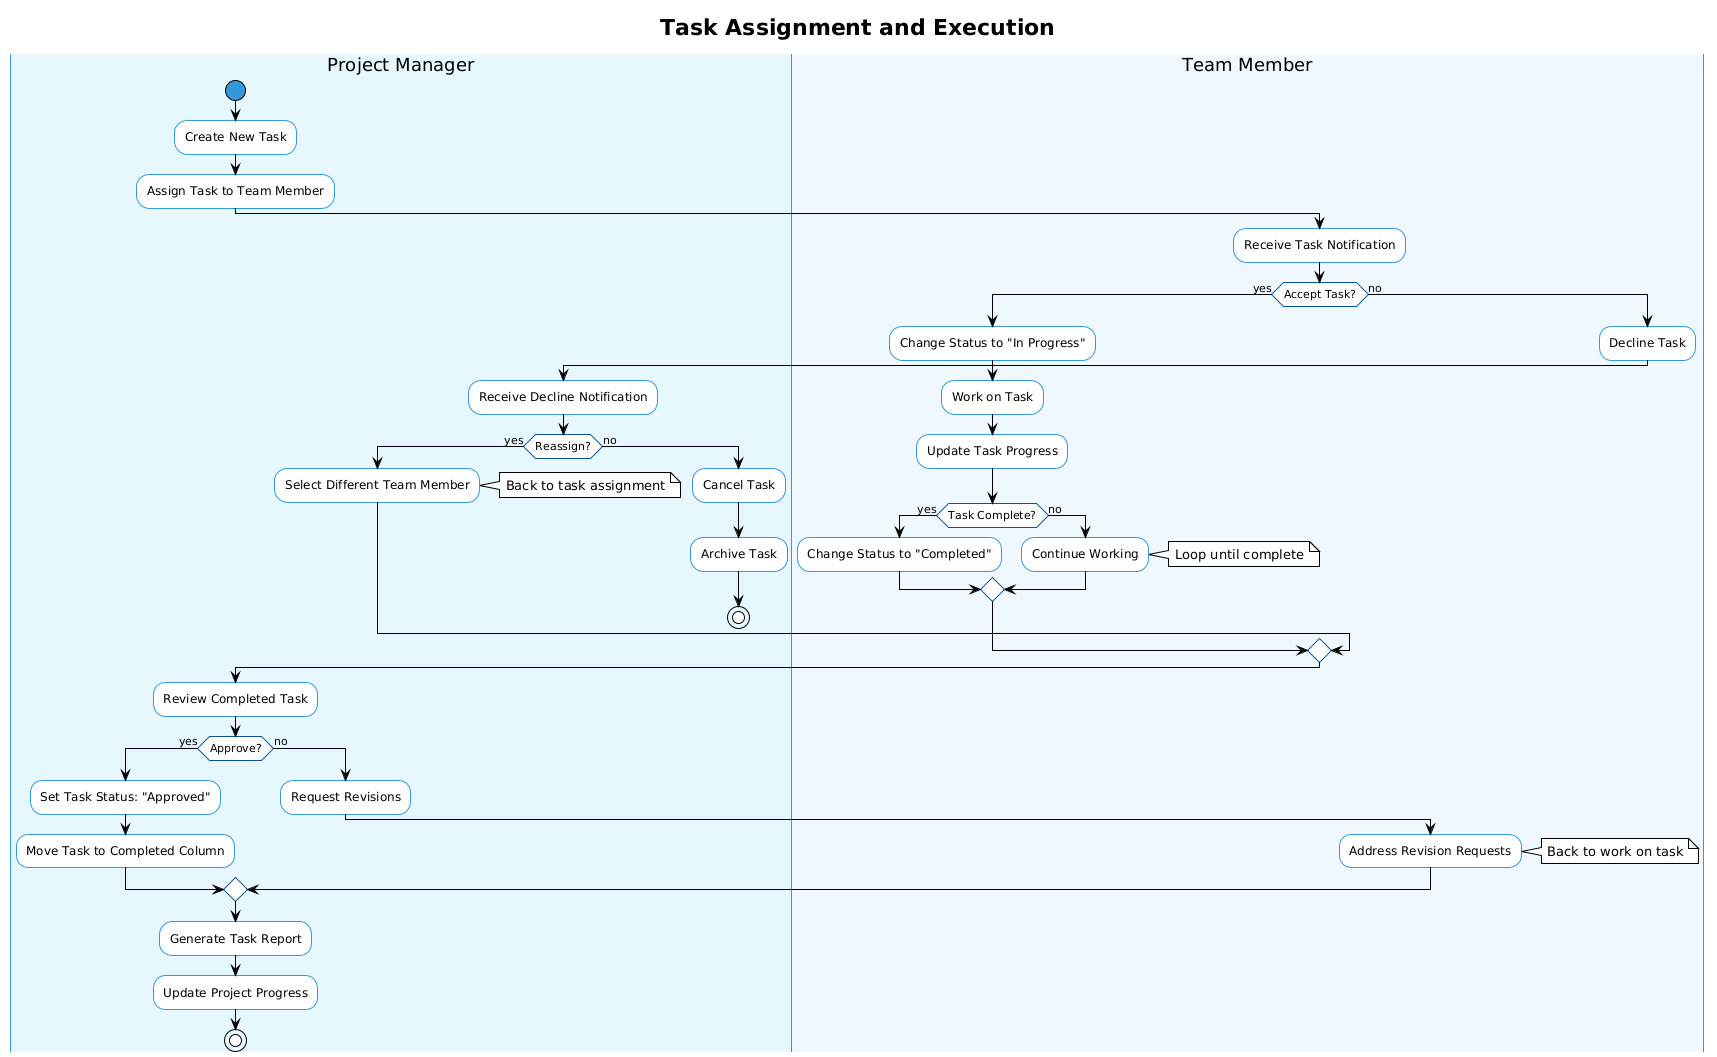

The diagram above was rendered by PlantUML. Its source (embedded in the PNG):
@startuml
!theme plain
skinparam BackgroundColor white
skinparam ActivityBorderColor #3498DB
skinparam ActivityBackgroundColor white
skinparam ActivityDiamondBorderColor #0B5394
skinparam ActivityDiamondBackgroundColor white
skinparam ActivityStartColor #3498DB
skinparam ActivityEndColor #3498DB
skinparam ArrowColor black
skinparam PartitionBorderColor #3498DB
skinparam SwimlaneBorderColor #3498DB

|#E6F7FF|Project Manager|
|#F0F8FF|Team Member|

title Task Assignment and Execution

|Project Manager|
start
:Create New Task;
:Assign Task to Team Member;

|Team Member|
:Receive Task Notification;

if (Accept Task?) then (yes)
  :Change Status to "In Progress";
  :Work on Task;
  :Update Task Progress;
  
  if (Task Complete?) then (yes)
    :Change Status to "Completed";
  else (no)
    :Continue Working;
    note right: Loop until complete
  endif
  
else (no)
  :Decline Task;
  |Project Manager|
  :Receive Decline Notification;
  
  if (Reassign?) then (yes)
    :Select Different Team Member;
    note right: Back to task assignment
  else (no)
    :Cancel Task;
    :Archive Task;
    stop
  endif
endif

|Project Manager|
:Review Completed Task;

if (Approve?) then (yes)
  :Set Task Status: "Approved";
  :Move Task to Completed Column;
else (no)
  :Request Revisions;
  |Team Member|
  :Address Revision Requests;
  note right: Back to work on task
endif

|Project Manager|
:Generate Task Report;
:Update Project Progress;

stop
@enduml